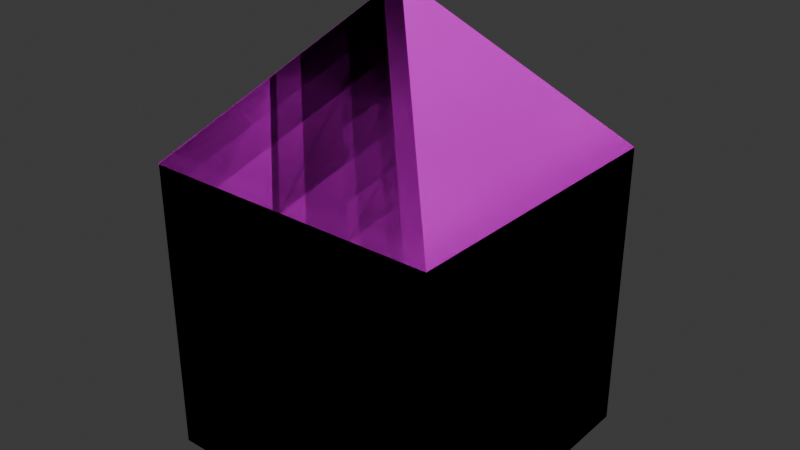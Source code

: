 # Source: cube.obj.blend  (saved by Blender 4.0.36; exported with 4.5.12 LTS)
import bpy
from mathutils import Matrix  # noqa: F401  (used for matrix-valued properties, if any)

bpy.ops.wm.read_factory_settings(use_empty=True)
scene = bpy.context.scene
scene.name = 'Scene'

# ---- collections
col_collection = bpy.data.collections.new('Collection'); scene.collection.children.link(col_collection)

# ---- images (referenced by path relative to the original .blend; pixels are not part of the script)
import os
ASSET_DIR = os.environ.get("B2B_ASSET_DIR", "")  # directory of the original .blend (textures are referenced by path, not embedded)
HERE = os.path.dirname(os.path.abspath(__file__))  # packed textures are extracted next to this script under _unpacked/

def load_image(name, relpath, width, height, colorspace="sRGB"):
    """Load a texture the original file referenced (path relative to the .blend, or extracted next to this script)."""
    p = next((c for c in (os.path.join(HERE, relpath), os.path.join(ASSET_DIR, relpath)) if relpath and os.path.exists(c)), "")
    if p:
        img = bpy.data.images.load(p, check_existing=True)
        img.name = name
    else:  # same state as the original file: an image datablock whose file is absent (Cycles renders it pink)
        img = bpy.data.images.new(name, width, height)
        img.source = "FILE"
        img.filepath = "//" + (relpath or name)
    img.colorspace_settings.name = colorspace
    return img
img_cube_base_color = load_image('Cube Base Color', '', 1024, 1024, 'sRGB')

# ---- materials (node trees are filled in below, after node groups)
mat_material_003 = bpy.data.materials.new('Material.003')
mat_material_003.use_transparent_shadow = False

# ---- material node trees
mat_material_003.use_nodes = True; mat_material_003.node_tree.nodes.clear()
_N = mat_material_003.node_tree.nodes; _L = mat_material_003.node_tree.links
n0 = _N.new('ShaderNodeBsdfPrincipled'); n0.name = 'Principled BSDF'; n0.location = (10, 300)
n0.inputs[3].default_value = 1.45
n1 = _N.new('ShaderNodeOutputMaterial'); n1.name = 'Material Output'; n1.location = (300, 300)
n2 = _N.new('ShaderNodeTexImage'); n2.name = 'Image Texture'; n2.location = (-280, 260)
n2.image = img_cube_base_color
_L.new(n0.outputs[0], n1.inputs[0])
_L.new(n2.outputs[0], n0.inputs[0])
n1.is_active_output = True

# ---- world
world_world = bpy.data.worlds.new('World'); scene.world = world_world
world_world.use_nodes = True; world_world.node_tree.nodes.clear()
_N = world_world.node_tree.nodes; _L = world_world.node_tree.links
n0 = _N.new('ShaderNodeOutputWorld'); n0.name = 'World Output'; n0.location = (300, 300)
n1 = _N.new('ShaderNodeBackground'); n1.name = 'Background'; n1.location = (10, 300)
n1.inputs[0].default_value = (0.05088, 0.05088, 0.05088, 1.0)
_L.new(n1.outputs[0], n0.inputs[0])
n0.is_active_output = True
world_world.color = (0.05088, 0.05088, 0.05088)
world_world.use_sun_shadow = False
world_world.sun_shadow_jitter_overblur = 0.0

# ---- meshes
me_cube_001 = bpy.data.meshes.new('Cube.001')
me_cube_001.from_pydata([(-1.0, -1.0, -1.0), (-1.0, -1.0, 1.0), (-1.0, 1.0, -1.0), (-1.0, 1.0, 1.0), (1.0, -1.0, -1.0), (1.0, -1.0, 1.0), (1.0, 1.0, -1.0), (1.0, 1.0, 1.0), (-1.011, -1.002, 1.0), (-0.9893, 1.0, 1.0), (1.0, 0.9907, 1.0), (0.9904, -1.0, 1.0), (0.0, 0.0, 2.074), (-1.0, -1.0, -0.9999), (-1.0, -1.0, 1.0), (-1.0, 1.0, -0.9999), (-1.0, 1.0, 1.0), (1.0, -1.0, -0.9999), (1.0, -1.0, 1.0), (1.0, 1.0, -0.9999), (1.0, 1.0, 1.0), (-1.011, -1.002, 1.0), (-0.9893, 1.0, 1.0), (1.0, 0.9907, 1.0), (0.9904, -1.0, 1.0), (3.786e-07, 1.522e-07, 2.074)], [], [(0, 2, 3, 8, 1), (2, 6, 7, 9, 3), (6, 4, 5, 10, 7), (4, 0, 1, 11, 5), (2, 0, 4, 6), (12, 11, 1, 8), (10, 5, 11, 12), (7, 10, 12, 9), (9, 12, 8, 3), (13, 14, 21, 16, 15), (15, 16, 22, 20, 19), (19, 20, 23, 18, 17), (17, 18, 24, 14, 13), (15, 19, 17, 13), (25, 21, 14, 24), (23, 25, 24, 18), (20, 22, 25, 23), (22, 16, 21, 25)])
_uv = me_cube_001.uv_layers.new(name='UVMap')
_uv.uv.foreach_set('vector', [0.8388, 0.6686, 0.8388, 0.7119, 0.882, 0.7119, 0.882, 0.6903, 0.882, 0.6686, 0.8388, 0.7119, 0.8388, 0.7552, 0.882, 0.7552, 0.882, 0.7335, 0.882, 0.7119, 0.8388, 0.7552, 0.8388, 0.7985, 0.882, 0.7985, 0.882, 0.7768, 0.882, 0.7552, 0.8388, 0.7985, 0.8388, 0.8417, 0.882, 0.8417, 0.882, 0.8201, 0.882, 0.7985, 0.7955, 0.7552, 0.7955, 0.7985, 0.8388, 0.7985, 0.8388, 0.7552, 0.9037, 0.7768, 0.9037, 0.7985, 0.9253, 0.7985, 0.9253, 0.7768, 0.882, 0.7768, 0.882, 0.7985, 0.9037, 0.7985, 0.9037, 0.7768, 0.882, 0.7552, 0.882, 0.7768, 0.9037, 0.7768, 0.9037, 0.7552, 0.9037, 0.7552, 0.9037, 0.7768, 0.9253, 0.7768, 0.9253, 0.7552, 0.0006701, 0.3348, 0.0006701, 0.002196, 0.0002954, 0.0002954, 0.3333, 0.002196, 0.3333, 0.3348, 0.6661, 0.668, 0.3335, 0.668, 0.3335, 0.6662, 0.3335, 0.3354, 0.6661, 0.3354, 0.6671, 0.0002954, 0.9997, 0.0002954, 0.9997, 0.001835, 0.9997, 0.3329, 0.6671, 0.3329, 0.3339, 0.0002954, 0.6665, 0.0002954, 0.6665, 0.001898, 0.6665, 0.3329, 0.3339, 0.3329, 0.0002953, 0.3354, 0.3329, 0.3354, 0.3329, 0.668, 0.0002954, 0.668, 0.5208, 0.9652, 0.5208, 0.6686, 0.5223, 0.6699, 0.7949, 0.8576, 0.6671, 0.5778, 0.8315, 0.3335, 0.9982, 0.5762, 0.9982, 0.5778, 0.0002954, 0.9994, 0.0002954, 0.6686, 0.2446, 0.8328, 0.001835, 0.9994, 0.5192, 0.776, 0.5202, 0.7775, 0.2452, 0.9652, 0.2452, 0.6686])
me_cube_001.materials.append(mat_material_003)
me_cube_001.update()

# ---- objects
ob_cube = bpy.data.objects.new('Cube', me_cube_001)

# ---- transforms, parenting, visibility, modifiers, constraints
ob_cube.location = (0.0, 0.0, 0.0)

# ---- collection membership
col_collection.objects.link(ob_cube)

# ---- scene / render settings (as saved in the file)
scene.frame_start = 1; scene.frame_end = 250; scene.frame_set(1)
scene.render.engine = 'BLENDER_EEVEE_NEXT'
scene.cycles.sampling_pattern = 'TABULATED_SOBOL'
bpy.context.view_layer.update()

# ---- added for rendering (the .blend has no active camera and no usable light): camera, sun
cam_auto = bpy.data.cameras.new('AutoCamera')
cam_auto.lens = 50.0
cam_auto.sensor_width = 36.0
cam_auto.clip_end = 1000.0
ob_auto_camera = bpy.data.objects.new('AutoCamera', cam_auto)
scene.collection.objects.link(ob_auto_camera)
ob_auto_camera.location = (3.86534, -4.64639, 3.6339)
ob_auto_camera.rotation_euler = (1.09748, -7.21219e-08, 0.694738)
scene.camera = ob_auto_camera
light_auto_sun = bpy.data.lights.new('AutoSun', 'SUN')
light_auto_sun.energy = 3.0
light_auto_sun.angle = 0.0523599
ob_auto_sun = bpy.data.objects.new('AutoSun', light_auto_sun)
scene.collection.objects.link(ob_auto_sun)
ob_auto_sun.rotation_euler = (0.872665, 0.174533, 0.523599)
bpy.context.view_layer.update()
